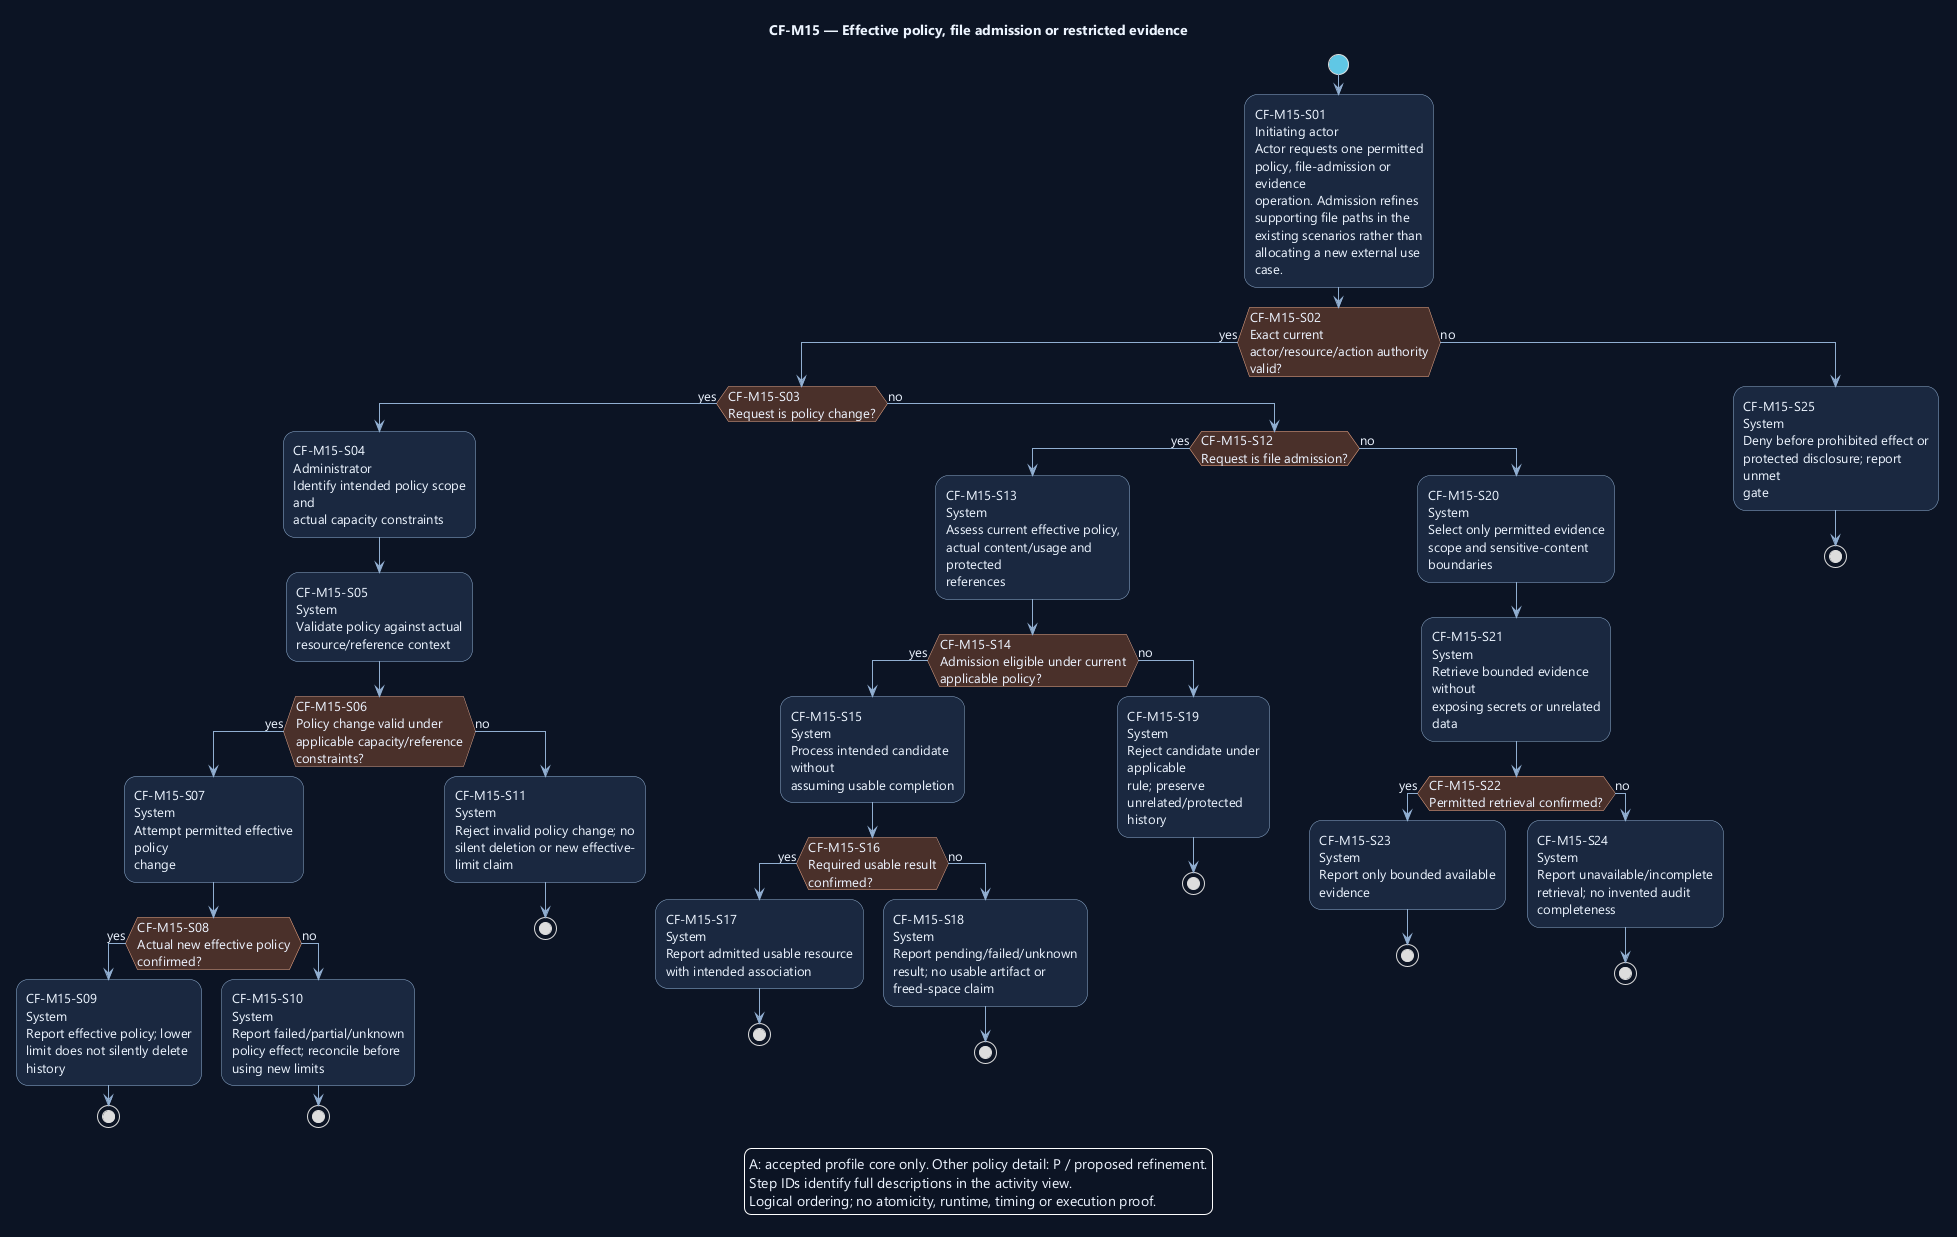

The diagram above was rendered by PlantUML. Its source (embedded in the PNG):
@startuml
' OWNER-MVP-2026-11-04 review: MVP core / cross-cutting. Core presentation/application/files or shared authority/recovery invariant remains applicable.
skinparam backgroundColor #0D1525
skinparam defaultFontColor #EDF4FF
skinparam defaultFontName Segoe UI
skinparam defaultFontSize 13
skinparam shadowing false
skinparam ArrowColor #91AED1
skinparam activityBackgroundColor #1A2940
skinparam activityBorderColor #91AED1
skinparam activityDiamondBackgroundColor #4A302B
skinparam activityDiamondBorderColor #F1AD8A
skinparam activityStartColor #60C7E5
skinparam activityEndColor #60C7E5
skinparam wrapWidth 190
skinparam maxMessageSize 180

title CF-M15 — Effective policy, file admission or restricted evidence
start
:CF-M15-S01\nInitiating actor\nActor requests one permitted\npolicy, file-admission or evidence\noperation. Admission refines\nsupporting file paths in the\nexisting scenarios rather than\nallocating a new external use\ncase.;
if (CF-M15-S02\nExact current\nactor/resource/action authority\nvalid?) then (yes)
if (CF-M15-S03\nRequest is policy change?) then (yes)
:CF-M15-S04\nAdministrator\nIdentify intended policy scope and\nactual capacity constraints;
:CF-M15-S05\nSystem\nValidate policy against actual\nresource/reference context;
if (CF-M15-S06\nPolicy change valid under\napplicable capacity/reference\nconstraints?) then (yes)
:CF-M15-S07\nSystem\nAttempt permitted effective policy\nchange;
if (CF-M15-S08\nActual new effective policy\nconfirmed?) then (yes)
:CF-M15-S09\nSystem\nReport effective policy; lower\nlimit does not silently delete\nhistory;
stop
else (no)
:CF-M15-S10\nSystem\nReport failed/partial/unknown\npolicy effect; reconcile before\nusing new limits;
stop
endif
else (no)
:CF-M15-S11\nSystem\nReject invalid policy change; no\nsilent deletion or new effective-\nlimit claim;
stop
endif
else (no)
if (CF-M15-S12\nRequest is file admission?) then (yes)
:CF-M15-S13\nSystem\nAssess current effective policy,\nactual content/usage and protected\nreferences;
if (CF-M15-S14\nAdmission eligible under current\napplicable policy?) then (yes)
:CF-M15-S15\nSystem\nProcess intended candidate without\nassuming usable completion;
if (CF-M15-S16\nRequired usable result confirmed?) then (yes)
:CF-M15-S17\nSystem\nReport admitted usable resource\nwith intended association;
stop
else (no)
:CF-M15-S18\nSystem\nReport pending/failed/unknown\nresult; no usable artifact or\nfreed-space claim;
stop
endif
else (no)
:CF-M15-S19\nSystem\nReject candidate under applicable\nrule; preserve unrelated/protected\nhistory;
stop
endif
else (no)
:CF-M15-S20\nSystem\nSelect only permitted evidence\nscope and sensitive-content\nboundaries;
:CF-M15-S21\nSystem\nRetrieve bounded evidence without\nexposing secrets or unrelated data;
if (CF-M15-S22\nPermitted retrieval confirmed?) then (yes)
:CF-M15-S23\nSystem\nReport only bounded available\nevidence;
stop
else (no)
:CF-M15-S24\nSystem\nReport unavailable/incomplete\nretrieval; no invented audit\ncompleteness;
stop
endif
endif
endif
else (no)
:CF-M15-S25\nSystem\nDeny before prohibited effect or\nprotected disclosure; report unmet\ngate;
stop
endif
legend bottom
A: accepted profile core only. Other policy detail: P / proposed refinement.
Step IDs identify full descriptions in the activity view.
Logical ordering; no atomicity, runtime, timing or execution proof.
endlegend
@enduml